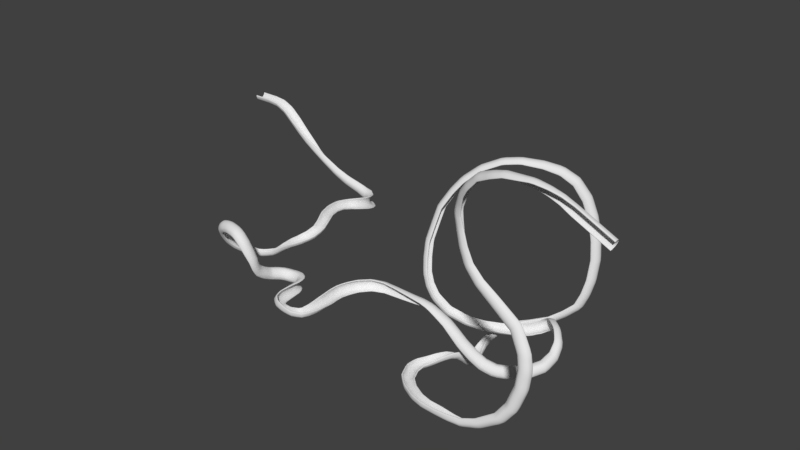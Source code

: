 # Source: slidescalefinalmorepolygomnssave.blend  (saved by Blender 2.79.7; exported with 4.5.12 LTS)
import bpy
from mathutils import Matrix  # noqa: F401  (used for matrix-valued properties, if any)

bpy.ops.wm.read_factory_settings(use_empty=True)
scene = bpy.context.scene
scene.name = 'Scene'

# ---- collections
col_collection_1 = bpy.data.collections.new('Collection 1'); scene.collection.children.link(col_collection_1)

# ---- world
world_world = bpy.data.worlds.new('World'); scene.world = world_world
world_world.color = (0.05088, 0.05088, 0.05088)
world_world.use_sun_shadow = False
world_world.sun_shadow_jitter_overblur = 0.0

# ---- meshes
me_cubeziercurve = bpy.data.meshes.new('CUBezierCurve')
me_cubeziercurve.from_pydata([(18.24, -335.7, 102.1), (18.24, -288.0, 18.58), (18.24, -220.4, -49.76), (18.24, -137.4, -98.26), (18.24, -44.64, -123.6), (18.24, 51.5, -124.1), (18.24, 144.5, -99.67), (18.24, 228.0, -52.01), (18.24, 296.3, 15.64), (18.24, 344.8, 98.67), (18.24, 413.9, 80.73), (18.24, -404.6, 84.4), (18.24, 186.6, -194.4), (18.24, -236.5, -190.8), (18.24, 65.05, -238.9), (18.24, -106.3, -235.2), (18.24, 350.3, -66.09), (18.24, 295.0, -129.3), (18.24, -302.1, -132.2), (18.24, -350.4, -61.54), (18.24, -369.6, 191.8), (18.24, -357.6, 185.4), (18.24, 367.5, 181.8), (18.24, 379.7, 188.3), (18.24, 418.1, 175.5), (18.24, 426.1, 162.4), (18.24, -413.2, 166.0), (18.24, -404.8, 179.3), (-235.8, -335.7, 102.1), (-235.8, -288.0, 18.58), (-235.8, -220.4, -49.76), (-235.8, -137.4, -98.26), (-235.8, -44.64, -123.6), (-235.8, 51.5, -124.1), (-235.8, 144.5, -99.67), (-235.8, 228.0, -52.01), (-235.8, 296.3, 15.64), (-235.8, 344.8, 98.67), (-235.8, 413.9, 80.73), (-235.8, -404.6, 84.4), (-235.8, 186.6, -194.4), (-235.8, -236.5, -190.8), (-235.8, 65.05, -238.9), (-235.8, -106.3, -235.2), (-235.8, 350.3, -66.09), (-235.8, 295.0, -129.3), (-235.8, -302.1, -132.2), (-235.8, -350.4, -61.54), (-235.8, -369.6, 191.8), (-235.8, -357.6, 185.4), (-235.8, 367.5, 181.8), (-235.8, 379.7, 188.3), (-235.8, 418.1, 175.5), (-235.8, 426.1, 162.4), (-235.8, -413.2, 166.0), (-235.8, -404.8, 179.3)], [], [(17, 12, 40, 45), (27, 20, 48, 55), (15, 13, 41, 43), (23, 24, 52, 51), (6, 7, 35, 34), (12, 14, 42, 40), (7, 8, 36, 35), (10, 16, 44, 38), (24, 25, 53, 52), (9, 22, 50, 37), (14, 15, 43, 42), (5, 6, 34, 33), (8, 9, 37, 36), (13, 18, 46, 41), (25, 10, 38, 53), (16, 17, 45, 44), (26, 27, 55, 54), (3, 4, 32, 31), (19, 11, 39, 47), (0, 1, 29, 28), (22, 23, 51, 50), (11, 26, 54, 39), (18, 19, 47, 46), (2, 3, 31, 30), (21, 0, 28, 49), (1, 2, 30, 29), (20, 21, 49, 48), (4, 5, 33, 32)])
me_cubeziercurve.polygons.foreach_set('use_smooth', [True] * 28)
_uv = me_cubeziercurve.uv_layers.new(name='UVMap')
_uv.uv.foreach_set('vector', [0.849, 1.489, 0.849, 1.12, -0.2819, 1.12, -0.2819, 1.489, 0.849, -0.8974, 0.849, -0.7771, -0.2819, -0.7771, -0.2819, -0.8974, 0.849, 0.1205, 0.849, -0.3232, -0.2819, -0.3232, -0.2819, 0.1205, 0.849, 1.778, 0.849, 1.909, -0.2819, 1.909, -0.2819, 1.778, 0.849, 0.976, 0.849, 1.261, -0.2819, 1.261, -0.2819, 0.976, 0.849, 1.12, 0.849, 0.705, -0.2819, 0.705, -0.2819, 1.12, 0.849, 1.261, 0.849, 1.494, -0.2819, 1.494, -0.2819, 1.261, 0.849, 0.7513, 0.849, 0.2506, -0.2819, 0.2506, -0.2819, 0.7513, 0.849, 1.074, 0.849, 1.03, -0.2819, 1.03, -0.2819, 1.074, 0.849, 0.8125, 0.849, 1.096, -0.2819, 1.096, -0.2819, 0.8125, 0.849, 0.705, 0.849, 0.1205, -0.2819, 0.1205, -0.2819, 0.705, 0.849, 0.6588, 0.849, 0.976, -0.2819, 0.976, -0.2819, 0.6588, 0.849, 0.5293, 0.849, 0.8125, -0.2819, 0.8125, -0.2819, 0.5293, 0.849, -0.3232, 0.849, -0.5472, -0.2819, -0.5472, -0.2819, -0.3232, 0.849, 1.03, 0.849, 0.7513, -0.2819, 0.7513, -0.2819, 1.03, 0.849, 0.2506, 0.849, 0.03517, -0.2819, 0.03517, -0.2819, 0.2506, 0.849, 1.042, 0.849, 1.087, -0.2819, 1.087, -0.2819, 1.042, 0.849, 0.01465, 0.849, 0.3309, -0.2819, 0.3309, -0.2819, 0.01465, 0.849, 0.2661, 0.849, 0.7638, -0.2819, 0.7638, -0.2819, 0.2661, 0.849, 0.8242, 0.849, 0.5393, -0.2819, 0.5393, -0.2819, 0.8242, 0.849, 1.737, 0.849, 1.778, -0.2819, 1.778, -0.2819, 1.737, 0.849, 0.7638, 0.849, 1.042, -0.2819, 1.042, -0.2819, 0.7638, 0.849, 0.02515, 0.849, 0.2661, -0.2819, 0.2661, -0.2819, 0.02515, 0.849, -0.2685, 0.849, 0.01465, -0.2819, 0.01465, -0.2819, -0.2685, 0.849, 1.108, 0.849, 0.8242, -0.2819, 0.8242, -0.2819, 1.108, 0.849, 0.5393, 0.849, 0.3063, -0.2819, 0.3063, -0.2819, 0.5393, 0.849, -0.7771, 0.849, -0.7362, -0.2819, -0.7362, -0.2819, -0.7771, 0.849, 0.3309, 0.849, 0.6588, -0.2819, 0.6588, -0.2819, 0.3309])
_ca = me_cubeziercurve.color_attributes.new('Col', 'BYTE_COLOR', 'CORNER')
_ca.data.foreach_set('color', [0.491, 0.491, 0.491, 1.0, 0.2831, 0.2831, 0.2831, 1.0, 0.2831, 0.2831, 0.2831, 1.0, 0.491, 0.491, 0.491, 1.0, 1.0, 1.0, 1.0, 1.0, 1.0, 1.0, 1.0, 1.0, 1.0, 1.0, 1.0, 1.0, 1.0, 1.0, 1.0, 1.0, 0.1779, 0.1779, 0.1779, 1.0, 0.2831, 0.2831, 0.2831, 1.0, 0.2831, 0.2831, 0.2831, 1.0, 0.1779, 0.1779, 0.1779, 1.0, 1.0, 1.0, 1.0, 1.0, 1.0, 1.0, 1.0, 1.0, 1.0, 1.0, 1.0, 1.0, 1.0, 1.0, 1.0, 1.0, 0.6038, 0.6038, 0.6038, 1.0, 0.7454, 0.7454, 0.7454, 1.0, 0.7454, 0.7454, 0.7454, 1.0, 0.6038, 0.6038, 0.6038, 1.0, 0.2831, 0.2831, 0.2831, 1.0, 0.1779, 0.1779, 0.1779, 1.0, 0.1779, 0.1779, 0.1779, 1.0, 0.2831, 0.2831, 0.2831, 1.0, 0.7454, 0.7454, 0.7454, 1.0, 0.807, 0.807, 0.807, 1.0, 0.807, 0.807, 0.807, 1.0, 0.7454, 0.7454, 0.7454, 1.0, 0.491, 0.491, 0.491, 1.0, 0.491, 0.491, 0.491, 1.0, 0.491, 0.491, 0.491, 1.0, 0.491, 0.491, 0.491, 1.0, 1.0, 1.0, 1.0, 1.0, 1.0, 1.0, 1.0, 1.0, 1.0, 1.0, 1.0, 1.0, 1.0, 1.0, 1.0, 1.0, 1.0, 1.0, 1.0, 1.0, 0.2542, 0.2542, 0.2542, 1.0, 0.2542, 0.2542, 0.2542, 1.0, 1.0, 1.0, 1.0, 1.0, 0.1779, 0.1779, 0.1779, 1.0, 0.1779, 0.1779, 0.1779, 1.0, 0.1779, 0.1779, 0.1779, 1.0, 0.1779, 0.1779, 0.1779, 1.0, 0.4793, 0.4793, 0.4793, 1.0, 0.6038, 0.6038, 0.6038, 1.0, 0.6038, 0.6038, 0.6038, 1.0, 0.4793, 0.4793, 0.4793, 1.0, 0.807, 0.807, 0.807, 1.0, 1.0, 1.0, 1.0, 1.0, 1.0, 1.0, 1.0, 1.0, 0.807, 0.807, 0.807, 1.0, 0.2831, 0.2831, 0.2831, 1.0, 0.491, 0.491, 0.491, 1.0, 0.491, 0.491, 0.491, 1.0, 0.2831, 0.2831, 0.2831, 1.0, 1.0, 1.0, 1.0, 1.0, 0.491, 0.491, 0.491, 1.0, 0.491, 0.491, 0.491, 1.0, 1.0, 1.0, 1.0, 1.0, 0.491, 0.491, 0.491, 1.0, 0.491, 0.491, 0.491, 1.0, 0.491, 0.491, 0.491, 1.0, 0.491, 0.491, 0.491, 1.0, 1.0, 1.0, 1.0, 1.0, 1.0, 1.0, 1.0, 1.0, 1.0, 1.0, 1.0, 1.0, 1.0, 1.0, 1.0, 1.0, 0.6038, 0.6038, 0.6038, 1.0, 0.4793, 0.4793, 0.4793, 1.0, 0.4793, 0.4793, 0.4793, 1.0, 0.6038, 0.6038, 0.6038, 1.0, 0.491, 0.491, 0.491, 1.0, 0.491, 0.491, 0.491, 1.0, 0.491, 0.491, 0.491, 1.0, 0.491, 0.491, 0.491, 1.0, 1.0, 1.0, 1.0, 1.0, 0.807, 0.807, 0.807, 1.0, 0.807, 0.807, 0.807, 1.0, 1.0, 1.0, 1.0, 1.0, 0.2542, 0.2542, 0.2542, 1.0, 1.0, 1.0, 1.0, 1.0, 1.0, 1.0, 1.0, 1.0, 0.2542, 0.2542, 0.2542, 1.0, 0.491, 0.491, 0.491, 1.0, 1.0, 1.0, 1.0, 1.0, 1.0, 1.0, 1.0, 1.0, 0.491, 0.491, 0.491, 1.0, 0.491, 0.491, 0.491, 1.0, 0.491, 0.491, 0.491, 1.0, 0.491, 0.491, 0.491, 1.0, 0.491, 0.491, 0.491, 1.0, 0.7454, 0.7454, 0.7454, 1.0, 0.6038, 0.6038, 0.6038, 1.0, 0.6038, 0.6038, 0.6038, 1.0, 0.7454, 0.7454, 0.7454, 1.0, 0.2542, 0.2542, 0.2542, 1.0, 1.0, 1.0, 1.0, 1.0, 1.0, 1.0, 1.0, 1.0, 0.2542, 0.2542, 0.2542, 1.0, 0.807, 0.807, 0.807, 1.0, 0.7454, 0.7454, 0.7454, 1.0, 0.7454, 0.7454, 0.7454, 1.0, 0.807, 0.807, 0.807, 1.0, 1.0, 1.0, 1.0, 1.0, 0.2542, 0.2542, 0.2542, 1.0, 0.2542, 0.2542, 0.2542, 1.0, 1.0, 1.0, 1.0, 1.0, 0.4793, 0.4793, 0.4793, 1.0, 0.4793, 0.4793, 0.4793, 1.0, 0.4793, 0.4793, 0.4793, 1.0, 0.4793, 0.4793, 0.4793, 1.0])
me_cubeziercurve.use_remesh_preserve_volume = False
me_cubeziercurve.use_remesh_preserve_attributes = False
me_cubeziercurve.use_mirror_vertex_groups = False
me_cubeziercurve.use_paint_bone_selection = False
me_cubeziercurve.use_paint_mask_vertex = True
me_cubeziercurve.auto_texspace = False
me_cubeziercurve.update()

# ---- curves / text
cu_nurbspath = bpy.data.curves.new('NurbsPath', 'CURVE')
cu_nurbspath.dimensions = '3D'
_sp = cu_nurbspath.splines.new('NURBS'); _sp.points.add(182)
_sp.points.foreach_set('co', [-1.84e+04, 6029.0, 5340.0, 1.0, -1.739e+04, 6029.0, 5340.0, 1.0, -1.657e+04, 6029.0, 5247.0, 1.0, -1.586e+04, 6029.0, 4907.0, 1.0, -1.515e+04, 6029.0, 4279.0, 1.0, -1.449e+04, 6029.0, 3651.0, 1.0, -1.38e+04, 6029.0, 3074.0, 1.0, -1.3e+04, 6029.0, 2487.0, 1.0, -1.217e+04, 6029.0, 1962.0, 1.0, -1.114e+04, 6029.0, 1375.0, 1.0, -1.022e+04, 6067.0, 956.4, 1.0, -9178.0, 6178.0, 592.8, 1.0, -8693.0, 6154.0, 437.6, 1.0, -8179.0, 6080.0, 388.8, 1.0, -7898.0, 5912.0, 369.5, 1.0, -7603.0, 5725.0, 380.1, 1.0, -7450.0, 5479.0, 444.0, 1.0, -7343.0, 5250.0, 486.1, 1.0, -7292.0, 4773.0, 572.7, 1.0, -7411.0, 4143.0, 709.1, 1.0, -7721.0, 3490.0, 799.7, 1.0, -7869.0, 2718.0, 935.7, 1.0, -7758.0, 1883.0, 1027.0, 1.0, -7491.0, 1059.0, 1034.0, 1.0, -7124.0, 326.7, 908.4, 1.0, -6883.0, -374.4, 753.3, 1.0, -6985.0, -1092.0, 532.9, 1.0, -7395.0, -1681.0, 285.3, 1.0, -7959.0, -1963.0, -14.16, 1.0, -8574.0, -2143.0, -434.7, 1.0, -9112.0, -2358.0, -849.6, 1.0, -9515.0, -2575.0, -965.4, 1.0, -9924.0, -2897.0, -991.7, 1.0, -1.021e+04, -3245.0, -817.6, 1.0, -1.057e+04, -3744.0, -519.0, 1.0, -1.085e+04, -4219.0, -91.98, 1.0, -1.098e+04, -4609.0, 395.6, 1.0, -1.092e+04, -5011.0, 1063.0, 1.0, -1.067e+04, -5329.0, 1639.0, 1.0, -1.015e+04, -5543.0, 2030.0, 1.0, -9720.0, -5601.0, 2145.0, 1.0, -9379.0, -5660.0, 2187.0, 1.0, -8947.0, -5711.0, 2144.0, 1.0, -8576.0, -5762.0, 2050.0, 1.0, -8123.0, -5768.0, 1625.0, 1.0, -7808.0, -5672.0, 1007.0, 1.0, -7655.0, -5523.0, 440.1, 1.0, -7664.0, -5399.0, -48.67, 1.0, -7696.0, -5131.0, -487.4, 1.0, -7658.0, -4685.0, -826.9, 1.0, -7641.0, -4199.0, -1091.0, 1.0, -7479.0, -3895.0, -1168.0, 1.0, -7337.0, -3613.0, -1249.0, 1.0, -7086.0, -3376.0, -1322.0, 1.0, -6875.0, -3223.0, -1406.0, 1.0, -6383.0, -3143.0, -1411.0, 1.0, -5903.0, -3229.0, -1411.0, 1.0, -5619.0, -3504.0, -1411.0, 1.0, -5456.0, -3881.0, -1411.0, 1.0, -5431.0, -4387.0, -1411.0, 1.0, -5378.0, -5014.0, -1411.0, 1.0, -5307.0, -5490.0, -1411.0, 1.0, -5117.0, -5934.0, -1411.0, 1.0, -4720.0, -6221.0, -1411.0, 1.0, -4132.0, -6351.0, -1411.0, 1.0, -3762.0, -6364.0, -1411.0, 1.0, -3411.0, -6328.0, -1411.0, 1.0, -3203.0, -6254.0, -1411.0, 1.0, -2958.0, -6078.0, -1411.0, 1.0, -2833.0, -5771.0, -1411.0, 1.0, -2756.0, -5277.0, -1411.0, 1.0, -2785.0, -4715.0, -1411.0, 1.0, -2860.0, -4040.0, -1411.0, 1.0, -2959.0, -3427.0, -1405.0, 1.0, -2989.0, -2801.0, -1405.0, 1.0, -2870.0, -2178.0, -1405.0, 1.0, -2589.0, -1451.0, -1405.0, 1.0, -1981.0, -739.5, -1405.0, 1.0, -1165.0, -428.1, -1405.0, 1.0, -215.9, -398.4, -1405.0, 1.0, 570.1, -398.4, -1405.0, 1.0, 1282.0, -398.4, -1405.0, 1.0, 1958.0, -398.4, -1405.0, 1.0, 2528.0, -398.4, -1487.0, 1.0, 3168.0, -398.4, -1754.0, 1.0, 3844.0, -398.4, -2086.0, 1.0, 4414.0, -398.4, -2536.0, 1.0, 5019.0, -341.3, -3121.0, 1.0, 5749.0, -228.6, -3719.0, 1.0, 6369.0, -60.24, -4190.0, 1.0, 7094.0, 162.9, -4457.0, 1.0, 7898.0, 551.7, -4495.0, 1.0, 8738.0, 1175.0, -4452.0, 1.0, 9381.0, 2026.0, -4198.0, 1.0, 9492.0, 2947.0, -3898.0, 1.0, 9350.0, 3642.0, -3410.0, 1.0, 9040.0, 3997.0, -3214.0, 1.0, 8743.0, 4370.0, -3078.0, 1.0, 8524.0, 4555.0, -3048.0, 1.0, 8298.0, 4758.0, -3062.0, 1.0, 8056.0, 4987.0, -3137.0, 1.0, 7782.0, 5270.0, -3284.0, 1.0, 7360.0, 5386.0, -3636.0, 1.0, 7024.0, 5220.0, -3932.0, 1.0, 6774.0, 5060.0, -4059.0, 1.0, 6476.0, 4891.0, -4207.0, 1.0, 6054.0, 4689.0, -4290.0, 1.0, 5611.0, 4493.0, -4352.0, 1.0, 4808.0, 4101.0, -4393.0, 1.0, 3744.0, 3575.0, -4335.0, 1.0, 2765.0, 3056.0, -4083.0, 1.0, 1672.0, 2487.0, -3483.0, 1.0, 877.6, 2123.0, -2555.0, 1.0, 457.2, 2061.0, -1791.0, 1.0, 190.9, 2116.0, -985.5, 1.0, 28.01, 2332.0, 4.132, 1.0, -30.29, 2583.0, 1075.0, 1.0, 152.1, 2945.0, 2233.0, 1.0, 367.6, 3256.0, 3353.0, 1.0, 972.4, 3704.0, 4488.0, 1.0, 1527.0, 4054.0, 5274.0, 1.0, 2432.0, 4617.0, 6108.0, 1.0, 3584.0, 5203.0, 6684.0, 1.0, 4575.0, 5690.0, 6827.0, 1.0, 5788.0, 6332.0, 6703.0, 1.0, 6744.0, 6893.0, 6397.0, 1.0, 7626.0, 7281.0, 5805.0, 1.0, 8337.0, 7528.0, 4768.0, 1.0, 8827.0, 7591.0, 3558.0, 1.0, 9146.0, 7560.0, 2226.0, 1.0, 9307.0, 7456.0, 917.3, 1.0, 9247.0, 7226.0, -499.3, 1.0, 9036.0, 7045.0, -1485.0, 1.0, 8682.0, 6865.0, -2399.0, 1.0, 7938.0, 6526.0, -3087.0, 1.0, 7051.0, 6138.0, -3727.0, 1.0, 5787.0, 5576.0, -4219.0, 1.0, 4502.0, 5029.0, -4712.0, 1.0, 4132.0, 4715.0, -5045.0, 1.0, 3755.0, 4196.0, -5521.0, 1.0, 3670.0, 3662.0, -5851.0, 1.0, 3773.0, 3051.0, -6040.0, 1.0, 3940.0, 2482.0, -6097.0, 1.0, 4177.0, 1820.0, -5962.0, 1.0, 4340.0, 1256.0, -5587.0, 1.0, 4276.0, 733.7, -5047.0, 1.0, 4150.0, 223.2, -4635.0, 1.0, 3927.0, -300.3, -4483.0, 1.0, 3651.0, -856.1, -4503.0, 1.0, 3295.0, -1445.0, -4631.0, 1.0, 3008.0, -2161.0, -4624.0, 1.0, 3019.0, -2863.0, -4594.0, 1.0, 3388.0, -3755.0, -4594.0, 1.0, 4064.0, -4370.0, -4594.0, 1.0, 4987.0, -4862.0, -4594.0, 1.0, 5786.0, -5077.0, -4594.0, 1.0, 6801.0, -5139.0, -4594.0, 1.0, 7697.0, -5192.0, -4583.0, 1.0, 8616.0, -5196.0, -4516.0, 1.0, 9700.0, -5139.0, -4125.0, 1.0, 1.096e+04, -4944.0, -3292.0, 1.0, 1.16e+04, -4755.0, -2352.0, 1.0, 1.201e+04, -4610.0, -1007.0, 1.0, 1.209e+04, -4491.0, 210.1, 1.0, 1.188e+04, -4374.0, 1107.0, 1.0, 1.113e+04, -4118.0, 2276.0, 1.0, 9647.0, -4058.0, 3339.0, 1.0, 8635.0, -4062.0, 4102.0, 1.0, 7888.0, -4051.0, 4969.0, 1.0, 7497.0, -4047.0, 5999.0, 1.0, 7245.0, -4032.0, 7134.0, 1.0, 7165.0, -4112.0, 7953.0, 1.0, 7344.0, -4189.0, 8583.0, 1.0, 7678.0, -4367.0, 9368.0, 1.0, 8158.0, -4547.0, 9981.0, 1.0, 8930.0, -4671.0, 1.073e+04, 1.0, 9912.0, -4807.0, 1.115e+04, 1.0, 1.06e+04, -4807.0, 1.133e+04, 1.0, 1.14e+04, -4811.0, 1.136e+04, 1.0, 1.221e+04, -4760.0, 1.137e+04, 1.0, 1.305e+04, -4717.0, 1.12e+04, 1.0, 1.381e+04, -4715.0, 1.097e+04, 1.0, 1.454e+04, -4718.0, 1.062e+04, 1.0])
_sp.points.foreach_set('tilt', [0.0, 0.0, 0.0, 0.0, 0.0, -0.1745, -0.3491, -0.6981, -0.8727, -1.047, -1.222, -1.396, -1.571, -1.571, -1.396, -1.396, -1.222, -1.222, -1.047, -0.8727, -0.6981, -0.5236, -0.3491, -0.1745, 0.0, 0.0, 0.0, 0.1745, 0.3491, 0.5236, 0.6981, 0.6981, 0.6981, 0.5236, 0.3491, 0.1745, 0.0, -0.1745, -0.3491, -0.5236, -0.6981, -0.8727, -1.047, -1.222, -1.396, -1.571, -1.745, -1.92, -1.92, -1.92, -1.92, -1.745, -1.745, -1.571, -1.571, -1.396, -1.222, -1.047, -0.8727, -0.6981, -0.5236, -0.3491, -0.1745, 0.0, 0.1745, 0.3491, 0.5236, 0.5236, 0.6981, 0.6981, 0.8727, 1.047, 1.396, 1.571, 1.745, 1.92, 2.094, 2.269, 2.443, 2.618, 2.793, 2.967, 3.142, 3.316, 3.491, 3.665, 3.84, 4.014, 4.189, 4.363, 4.538, 4.712, 4.887, 5.061, 5.236, 5.411, 5.585, 5.585, 5.585, 5.585, 5.585, 5.585, 5.76, 5.934, 6.109, 6.109, 6.283, 6.283, 6.458, 6.632, 6.632, 6.632, 6.632, 6.632, 6.632, 6.632, 6.632, 6.632, 6.632, 6.632, 6.632, 6.632, 6.632, 6.632, 6.807, 6.981, 7.156, 7.33, 7.33, 7.33, 7.33, 7.33, 7.33, 7.33, 7.33, 7.33, 7.33, 7.156, 7.156, 6.981, 6.807, 6.632, 6.458, 6.283, 6.283, 6.283, 6.283, 6.109, 5.934, 5.76, 5.585, 5.411, 5.411, 5.411, 5.411, 5.411, 5.411, 5.236, 5.061, 4.887, 4.712, 4.538, 4.363, 4.189, 4.014, 3.84, 3.665, 3.491, 3.316, 3.142, 2.967, 2.793, 2.618, 2.443, 2.269, 2.094, 1.92, 1.745, 1.571, 1.396, 1.222, 1.047, 0.8727])
_sp.order_u = 2
_sp.order_v = 0
_sp.use_endpoint_u = True
cu_nurbspath.use_path = True
cu_nurbspath.use_path_clamp = True
cu_nurbspath.bevel_resolution = 0
cu_nurbspath.fill_mode = 'HALF'

# ---- objects
ob_nurbspath = bpy.data.objects.new('NurbsPath', cu_nurbspath)
ob_slide = bpy.data.objects.new('Slide', me_cubeziercurve)

# ---- transforms, parenting, visibility, modifiers, constraints
ob_nurbspath.location = (0.0, 0.0, 0.0)
ob_nurbspath.lineart.crease_threshold = 0.0
ob_slide.location = (0.0, 0.0, 0.0)
ob_slide.lineart.crease_threshold = 0.0
_m = ob_slide.modifiers.new('Array', 'ARRAY')
_m.count = 580
_m.constant_offset_displace = (0.0, 0.0, 0.0)
_m.use_merge_vertices = True
_m = ob_slide.modifiers.new('Curve', 'CURVE')
_m.object = ob_nurbspath

# ---- collection membership
col_collection_1.objects.link(ob_nurbspath)
col_collection_1.objects.link(ob_slide)

# ---- scene / render settings (as saved in the file)
scene.frame_start = 1; scene.frame_end = 250; scene.frame_set(2)
scene.render.engine = 'BLENDER_EEVEE_NEXT'
scene.render.resolution_percentage = 50
scene.render.dither_intensity = 0.0
scene.cycles.use_denoising = False
scene.cycles.samples = 128
scene.cycles.sampling_pattern = 'TABULATED_SOBOL'
scene.cycles.use_adaptive_sampling = False
scene.cycles.use_light_tree = False
scene.view_settings.view_transform = 'Standard'
bpy.context.view_layer.update()

# ---- added for rendering (the .blend has no active camera and no usable light): camera, sun
cam_auto = bpy.data.cameras.new('AutoCamera')
cam_auto.lens = 50.0
cam_auto.sensor_width = 36.0
cam_auto.clip_end = 690509.0
ob_auto_camera = bpy.data.objects.new('AutoCamera', cam_auto)
scene.collection.objects.link(ob_auto_camera)
ob_auto_camera.location = (38511.6, -46565.5, 34138.3)
ob_auto_camera.rotation_euler = (1.09748, -7.21219e-08, 0.694738)
scene.camera = ob_auto_camera
light_auto_sun = bpy.data.lights.new('AutoSun', 'SUN')
light_auto_sun.energy = 3.0
light_auto_sun.angle = 0.0523599
ob_auto_sun = bpy.data.objects.new('AutoSun', light_auto_sun)
scene.collection.objects.link(ob_auto_sun)
ob_auto_sun.rotation_euler = (0.872665, 0.174533, 0.523599)
bpy.context.view_layer.update()
